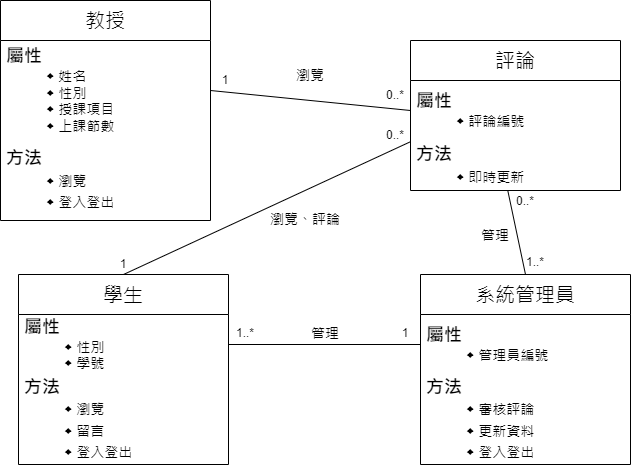

The diagram above was exported from draw.io. Its source (the exported page's mxGraphModel, read from the mxfile embedded in the PNG):
<mxGraphModel dx="794" dy="424" grid="1" gridSize="10" guides="1" tooltips="1" connect="1" arrows="1" fold="1" page="1" pageScale="1" pageWidth="827" pageHeight="1169" math="0" shadow="0">
  <root>
    <mxCell id="0" />
    <mxCell id="1" parent="0" />
    <mxCell id="r7zEpYapQCdG1bJZXKKe-1" value="&lt;font style=&quot;font-size: 20px;&quot;&gt;教授&lt;/font&gt;" style="swimlane;fontStyle=0;childLayout=stackLayout;horizontal=1;startSize=40;horizontalStack=0;resizeParent=1;resizeParentMax=0;resizeLast=0;collapsible=1;marginBottom=0;whiteSpace=wrap;html=1;" parent="1" vertex="1">
      <mxGeometry x="70" y="60" width="210" height="220" as="geometry" />
    </mxCell>
    <mxCell id="r7zEpYapQCdG1bJZXKKe-2" value="&lt;font style=&quot;font-size: 18px;&quot;&gt;屬性&amp;nbsp;&lt;br&gt;&lt;/font&gt;&lt;blockquote style=&quot;border: none; font-size: 14px; font-weight: 400; margin: 0px 0px 0px 40px; padding: 0px;&quot;&gt;&lt;span style=&quot;border-color: var(--border-color); background-color: initial;&quot;&gt;◆ 姓名&lt;br&gt;&lt;/span&gt;&lt;/blockquote&gt;&lt;blockquote style=&quot;border: none; font-size: 14px; font-weight: 400; margin: 0px 0px 0px 40px; padding: 0px;&quot;&gt;&lt;span style=&quot;border-color: var(--border-color); background-color: initial;&quot;&gt;◆ 性別&lt;br&gt;&lt;/span&gt;&lt;/blockquote&gt;&lt;blockquote style=&quot;border: none; font-size: 14px; font-weight: 400; margin: 0px 0px 0px 40px; padding: 0px;&quot;&gt;&lt;span style=&quot;border-color: var(--border-color); background-color: initial;&quot;&gt;◆&amp;nbsp;授課項目&lt;/span&gt;&lt;/blockquote&gt;&lt;blockquote style=&quot;border: none; font-size: 14px; font-weight: 400; margin: 0px 0px 0px 40px; padding: 0px;&quot;&gt;&lt;span style=&quot;border-color: var(--border-color); background-color: initial;&quot;&gt;◆ 上課節數&lt;br&gt;&lt;/span&gt;&lt;/blockquote&gt;" style="text;strokeColor=none;fillColor=none;align=left;verticalAlign=middle;spacingLeft=4;spacingRight=4;overflow=hidden;points=[[0,0.5],[1,0.5]];portConstraint=eastwest;rotatable=0;whiteSpace=wrap;html=1;fontStyle=1;fontSize=18;" parent="r7zEpYapQCdG1bJZXKKe-1" vertex="1">
      <mxGeometry y="40" width="210" height="100" as="geometry" />
    </mxCell>
    <mxCell id="r7zEpYapQCdG1bJZXKKe-3" value="&lt;font style=&quot;font-size: 18px;&quot;&gt;方法&amp;nbsp;&lt;br&gt;&lt;/font&gt;&lt;blockquote style=&quot;margin: 0 0 0 40px; border: none; padding: 0px;&quot;&gt;&lt;font style=&quot;font-size: 14px; font-weight: normal;&quot;&gt;◆&amp;nbsp;瀏覽&lt;/font&gt;&lt;/blockquote&gt;&lt;blockquote style=&quot;margin: 0 0 0 40px; border: none; padding: 0px;&quot;&gt;&lt;font style=&quot;font-size: 14px; font-weight: normal;&quot;&gt;◆ 登入登出&lt;br&gt;&lt;/font&gt;&lt;/blockquote&gt;" style="text;strokeColor=none;fillColor=none;align=left;verticalAlign=middle;spacingLeft=4;spacingRight=4;overflow=hidden;points=[[0,0.5],[1,0.5]];portConstraint=eastwest;rotatable=0;whiteSpace=wrap;html=1;fontSize=18;fontStyle=1" parent="r7zEpYapQCdG1bJZXKKe-1" vertex="1">
      <mxGeometry y="140" width="210" height="80" as="geometry" />
    </mxCell>
    <mxCell id="C70iwCJ_iqPNKU2jcaM1-6" value="" style="endArrow=none;html=1;rounded=0;exitX=1;exitY=0.5;exitDx=0;exitDy=0;entryX=0;entryY=0.5;entryDx=0;entryDy=0;" parent="1" source="r7zEpYapQCdG1bJZXKKe-2" target="X4zjggX0ziFaoGFHSH6U-6" edge="1">
      <mxGeometry width="50" height="50" relative="1" as="geometry">
        <mxPoint x="280" y="150" as="sourcePoint" />
        <mxPoint x="480" y="160" as="targetPoint" />
      </mxGeometry>
    </mxCell>
    <mxCell id="C70iwCJ_iqPNKU2jcaM1-7" value="" style="endArrow=none;html=1;rounded=0;exitX=0.5;exitY=0;exitDx=0;exitDy=0;entryX=0.463;entryY=0.996;entryDx=0;entryDy=0;entryPerimeter=0;" parent="1" source="X4zjggX0ziFaoGFHSH6U-11" target="X4zjggX0ziFaoGFHSH6U-7" edge="1">
      <mxGeometry width="50" height="50" relative="1" as="geometry">
        <mxPoint x="595" y="328" as="sourcePoint" />
        <mxPoint x="587.0408163265306" y="250" as="targetPoint" />
      </mxGeometry>
    </mxCell>
    <mxCell id="C70iwCJ_iqPNKU2jcaM1-8" value="" style="endArrow=none;html=1;rounded=0;exitX=0;exitY=0.5;exitDx=0;exitDy=0;entryX=1;entryY=0.5;entryDx=0;entryDy=0;" parent="1" source="X4zjggX0ziFaoGFHSH6U-12" target="X4zjggX0ziFaoGFHSH6U-9" edge="1">
      <mxGeometry width="50" height="50" relative="1" as="geometry">
        <mxPoint x="490" y="403" as="sourcePoint" />
        <mxPoint x="300" y="403" as="targetPoint" />
      </mxGeometry>
    </mxCell>
    <mxCell id="C70iwCJ_iqPNKU2jcaM1-9" value="" style="endArrow=none;html=1;rounded=0;exitX=0.002;exitY=1.017;exitDx=0;exitDy=0;entryX=0.5;entryY=0;entryDx=0;entryDy=0;exitPerimeter=0;" parent="1" source="X4zjggX0ziFaoGFHSH6U-6" target="X4zjggX0ziFaoGFHSH6U-8" edge="1">
      <mxGeometry width="50" height="50" relative="1" as="geometry">
        <mxPoint x="480" y="195" as="sourcePoint" />
        <mxPoint x="195" y="318" as="targetPoint" />
      </mxGeometry>
    </mxCell>
    <mxCell id="C70iwCJ_iqPNKU2jcaM1-10" value="0..*" style="text;html=1;strokeColor=none;fillColor=none;align=center;verticalAlign=middle;whiteSpace=wrap;rounded=0;" parent="1" vertex="1">
      <mxGeometry x="450" y="150" width="30" height="10" as="geometry" />
    </mxCell>
    <mxCell id="C70iwCJ_iqPNKU2jcaM1-11" value="1" style="text;html=1;strokeColor=none;fillColor=none;align=center;verticalAlign=middle;whiteSpace=wrap;rounded=0;" parent="1" vertex="1">
      <mxGeometry x="280" y="135" width="30" height="10" as="geometry" />
    </mxCell>
    <mxCell id="C70iwCJ_iqPNKU2jcaM1-12" value="1..*" style="text;html=1;strokeColor=none;fillColor=none;align=center;verticalAlign=middle;whiteSpace=wrap;rounded=0;" parent="1" vertex="1">
      <mxGeometry x="590" y="317" width="30" height="10" as="geometry" />
    </mxCell>
    <mxCell id="C70iwCJ_iqPNKU2jcaM1-13" value="0..*" style="text;html=1;strokeColor=none;fillColor=none;align=center;verticalAlign=middle;whiteSpace=wrap;rounded=0;" parent="1" vertex="1">
      <mxGeometry x="580" y="256" width="30" height="10" as="geometry" />
    </mxCell>
    <mxCell id="C70iwCJ_iqPNKU2jcaM1-14" value="1" style="text;html=1;strokeColor=none;fillColor=none;align=center;verticalAlign=middle;whiteSpace=wrap;rounded=0;" parent="1" vertex="1">
      <mxGeometry x="178" y="319" width="30" height="10" as="geometry" />
    </mxCell>
    <mxCell id="C70iwCJ_iqPNKU2jcaM1-15" value="0..*" style="text;html=1;strokeColor=none;fillColor=none;align=center;verticalAlign=middle;whiteSpace=wrap;rounded=0;" parent="1" vertex="1">
      <mxGeometry x="450" y="190" width="30" height="10" as="geometry" />
    </mxCell>
    <mxCell id="C70iwCJ_iqPNKU2jcaM1-17" value="1" style="text;html=1;strokeColor=none;fillColor=none;align=center;verticalAlign=middle;whiteSpace=wrap;rounded=0;" parent="1" vertex="1">
      <mxGeometry x="460" y="388" width="30" height="10" as="geometry" />
    </mxCell>
    <mxCell id="C70iwCJ_iqPNKU2jcaM1-18" value="1..*" style="text;html=1;strokeColor=none;fillColor=none;align=center;verticalAlign=middle;whiteSpace=wrap;rounded=0;" parent="1" vertex="1">
      <mxGeometry x="300" y="388" width="30" height="10" as="geometry" />
    </mxCell>
    <mxCell id="X4zjggX0ziFaoGFHSH6U-1" value="瀏覽" style="text;html=1;strokeColor=none;fillColor=none;align=center;verticalAlign=middle;whiteSpace=wrap;rounded=0;fontSize=14;" parent="1" vertex="1">
      <mxGeometry x="350" y="120" width="60" height="30" as="geometry" />
    </mxCell>
    <mxCell id="X4zjggX0ziFaoGFHSH6U-2" value="瀏覽、評論" style="text;html=1;strokeColor=none;fillColor=none;align=center;verticalAlign=middle;whiteSpace=wrap;rounded=0;fontSize=14;" parent="1" vertex="1">
      <mxGeometry x="330" y="264" width="90" height="30" as="geometry" />
    </mxCell>
    <mxCell id="X4zjggX0ziFaoGFHSH6U-3" value="管理" style="text;html=1;strokeColor=none;fillColor=none;align=center;verticalAlign=middle;whiteSpace=wrap;rounded=0;fontSize=14;" parent="1" vertex="1">
      <mxGeometry x="350" y="378" width="90" height="30" as="geometry" />
    </mxCell>
    <mxCell id="X4zjggX0ziFaoGFHSH6U-4" value="管理" style="text;html=1;strokeColor=none;fillColor=none;align=center;verticalAlign=middle;whiteSpace=wrap;rounded=0;fontSize=14;" parent="1" vertex="1">
      <mxGeometry x="520" y="280" width="90" height="30" as="geometry" />
    </mxCell>
    <mxCell id="X4zjggX0ziFaoGFHSH6U-5" value="&lt;span style=&quot;font-size: 20px;&quot;&gt;評論&lt;/span&gt;" style="swimlane;fontStyle=0;childLayout=stackLayout;horizontal=1;startSize=40;horizontalStack=0;resizeParent=1;resizeParentMax=0;resizeLast=0;collapsible=1;marginBottom=0;whiteSpace=wrap;html=1;" parent="1" vertex="1">
      <mxGeometry x="480" y="100" width="210" height="150" as="geometry" />
    </mxCell>
    <mxCell id="X4zjggX0ziFaoGFHSH6U-6" value="&lt;font style=&quot;font-size: 18px;&quot;&gt;屬性&amp;nbsp;&lt;/font&gt;&lt;blockquote style=&quot;border: none; font-size: 14px; font-weight: 400; margin: 0px 0px 0px 40px; padding: 0px;&quot;&gt;◆ 評論編號&lt;/blockquote&gt;" style="text;strokeColor=none;fillColor=none;align=left;verticalAlign=middle;spacingLeft=4;spacingRight=4;overflow=hidden;points=[[0,0.5],[1,0.5]];portConstraint=eastwest;rotatable=0;whiteSpace=wrap;html=1;fontStyle=1;fontSize=18;" parent="X4zjggX0ziFaoGFHSH6U-5" vertex="1">
      <mxGeometry y="40" width="210" height="60" as="geometry" />
    </mxCell>
    <mxCell id="X4zjggX0ziFaoGFHSH6U-7" value="&lt;font style=&quot;font-size: 18px;&quot;&gt;方法&amp;nbsp;&lt;br&gt;&lt;/font&gt;&lt;blockquote style=&quot;margin: 0 0 0 40px; border: none; padding: 0px;&quot;&gt;&lt;font style=&quot;font-size: 14px; font-weight: normal;&quot;&gt;◆ 即時更新&lt;/font&gt;&lt;/blockquote&gt;" style="text;strokeColor=none;fillColor=none;align=left;verticalAlign=middle;spacingLeft=4;spacingRight=4;overflow=hidden;points=[[0,0.5],[1,0.5]];portConstraint=eastwest;rotatable=0;whiteSpace=wrap;html=1;fontSize=18;fontStyle=1" parent="X4zjggX0ziFaoGFHSH6U-5" vertex="1">
      <mxGeometry y="100" width="210" height="50" as="geometry" />
    </mxCell>
    <mxCell id="X4zjggX0ziFaoGFHSH6U-8" value="&lt;font style=&quot;font-size: 20px;&quot;&gt;學生&lt;/font&gt;" style="swimlane;fontStyle=0;childLayout=stackLayout;horizontal=1;startSize=40;horizontalStack=0;resizeParent=1;resizeParentMax=0;resizeLast=0;collapsible=1;marginBottom=0;whiteSpace=wrap;html=1;" parent="1" vertex="1">
      <mxGeometry x="88" y="334" width="210" height="190" as="geometry" />
    </mxCell>
    <mxCell id="X4zjggX0ziFaoGFHSH6U-9" value="&lt;font style=&quot;font-size: 18px;&quot;&gt;屬性&amp;nbsp;&lt;/font&gt;&lt;blockquote style=&quot;border: none; font-size: 14px; font-weight: 400; margin: 0px 0px 0px 40px; padding: 0px;&quot;&gt;◆ 性別&lt;/blockquote&gt;&lt;blockquote style=&quot;border: none; font-size: 14px; font-weight: 400; margin: 0px 0px 0px 40px; padding: 0px;&quot;&gt;&lt;span style=&quot;border-color: var(--border-color); background-color: initial;&quot;&gt;◆ 學號&lt;/span&gt;&lt;/blockquote&gt;" style="text;strokeColor=none;fillColor=none;align=left;verticalAlign=middle;spacingLeft=4;spacingRight=4;overflow=hidden;points=[[0,0.5],[1,0.5]];portConstraint=eastwest;rotatable=0;whiteSpace=wrap;html=1;fontStyle=1;fontSize=18;" parent="X4zjggX0ziFaoGFHSH6U-8" vertex="1">
      <mxGeometry y="40" width="210" height="60" as="geometry" />
    </mxCell>
    <mxCell id="X4zjggX0ziFaoGFHSH6U-10" value="&lt;font style=&quot;font-size: 18px;&quot;&gt;方法&amp;nbsp;&lt;br&gt;&lt;/font&gt;&lt;blockquote style=&quot;margin: 0 0 0 40px; border: none; padding: 0px;&quot;&gt;&lt;font style=&quot;font-size: 14px; font-weight: normal;&quot;&gt;◆&amp;nbsp;瀏覽&lt;/font&gt;&lt;/blockquote&gt;&lt;blockquote style=&quot;margin: 0 0 0 40px; border: none; padding: 0px;&quot;&gt;&lt;font style=&quot;font-size: 14px; font-weight: normal;&quot;&gt;◆ 留言&lt;/font&gt;&lt;/blockquote&gt;&lt;blockquote style=&quot;margin: 0 0 0 40px; border: none; padding: 0px;&quot;&gt;&lt;font style=&quot;font-size: 14px; font-weight: normal;&quot;&gt;◆ 登入登出&lt;br&gt;&lt;/font&gt;&lt;/blockquote&gt;" style="text;strokeColor=none;fillColor=none;align=left;verticalAlign=middle;spacingLeft=4;spacingRight=4;overflow=hidden;points=[[0,0.5],[1,0.5]];portConstraint=eastwest;rotatable=0;whiteSpace=wrap;html=1;fontSize=18;fontStyle=1" parent="X4zjggX0ziFaoGFHSH6U-8" vertex="1">
      <mxGeometry y="100" width="210" height="90" as="geometry" />
    </mxCell>
    <mxCell id="X4zjggX0ziFaoGFHSH6U-11" value="&lt;font style=&quot;font-size: 20px;&quot;&gt;系統管理員&lt;/font&gt;" style="swimlane;fontStyle=0;childLayout=stackLayout;horizontal=1;startSize=40;horizontalStack=0;resizeParent=1;resizeParentMax=0;resizeLast=0;collapsible=1;marginBottom=0;whiteSpace=wrap;html=1;" parent="1" vertex="1">
      <mxGeometry x="490" y="334" width="210" height="190" as="geometry" />
    </mxCell>
    <mxCell id="X4zjggX0ziFaoGFHSH6U-12" value="&lt;font style=&quot;font-size: 18px;&quot;&gt;屬性&amp;nbsp;&lt;/font&gt;&lt;blockquote style=&quot;border: none; font-size: 14px; font-weight: 400; margin: 0px 0px 0px 40px; padding: 0px;&quot;&gt;◆ 管理員編號&lt;/blockquote&gt;" style="text;strokeColor=none;fillColor=none;align=left;verticalAlign=middle;spacingLeft=4;spacingRight=4;overflow=hidden;points=[[0,0.5],[1,0.5]];portConstraint=eastwest;rotatable=0;whiteSpace=wrap;html=1;fontStyle=1;fontSize=18;" parent="X4zjggX0ziFaoGFHSH6U-11" vertex="1">
      <mxGeometry y="40" width="210" height="60" as="geometry" />
    </mxCell>
    <mxCell id="X4zjggX0ziFaoGFHSH6U-13" value="&lt;font style=&quot;font-size: 18px;&quot;&gt;方法&amp;nbsp;&lt;br&gt;&lt;/font&gt;&lt;blockquote style=&quot;margin: 0 0 0 40px; border: none; padding: 0px;&quot;&gt;&lt;font style=&quot;font-size: 14px; font-weight: normal;&quot;&gt;◆ 審核評論&lt;/font&gt;&lt;/blockquote&gt;&lt;blockquote style=&quot;margin: 0 0 0 40px; border: none; padding: 0px;&quot;&gt;&lt;font style=&quot;font-size: 14px; font-weight: normal;&quot;&gt;◆ 更新資料&lt;/font&gt;&lt;/blockquote&gt;&lt;blockquote style=&quot;margin: 0 0 0 40px; border: none; padding: 0px;&quot;&gt;&lt;font style=&quot;font-size: 14px; font-weight: normal;&quot;&gt;◆ 登入登出&lt;br&gt;&lt;/font&gt;&lt;/blockquote&gt;" style="text;strokeColor=none;fillColor=none;align=left;verticalAlign=middle;spacingLeft=4;spacingRight=4;overflow=hidden;points=[[0,0.5],[1,0.5]];portConstraint=eastwest;rotatable=0;whiteSpace=wrap;html=1;fontSize=18;fontStyle=1" parent="X4zjggX0ziFaoGFHSH6U-11" vertex="1">
      <mxGeometry y="100" width="210" height="90" as="geometry" />
    </mxCell>
  </root>
</mxGraphModel>